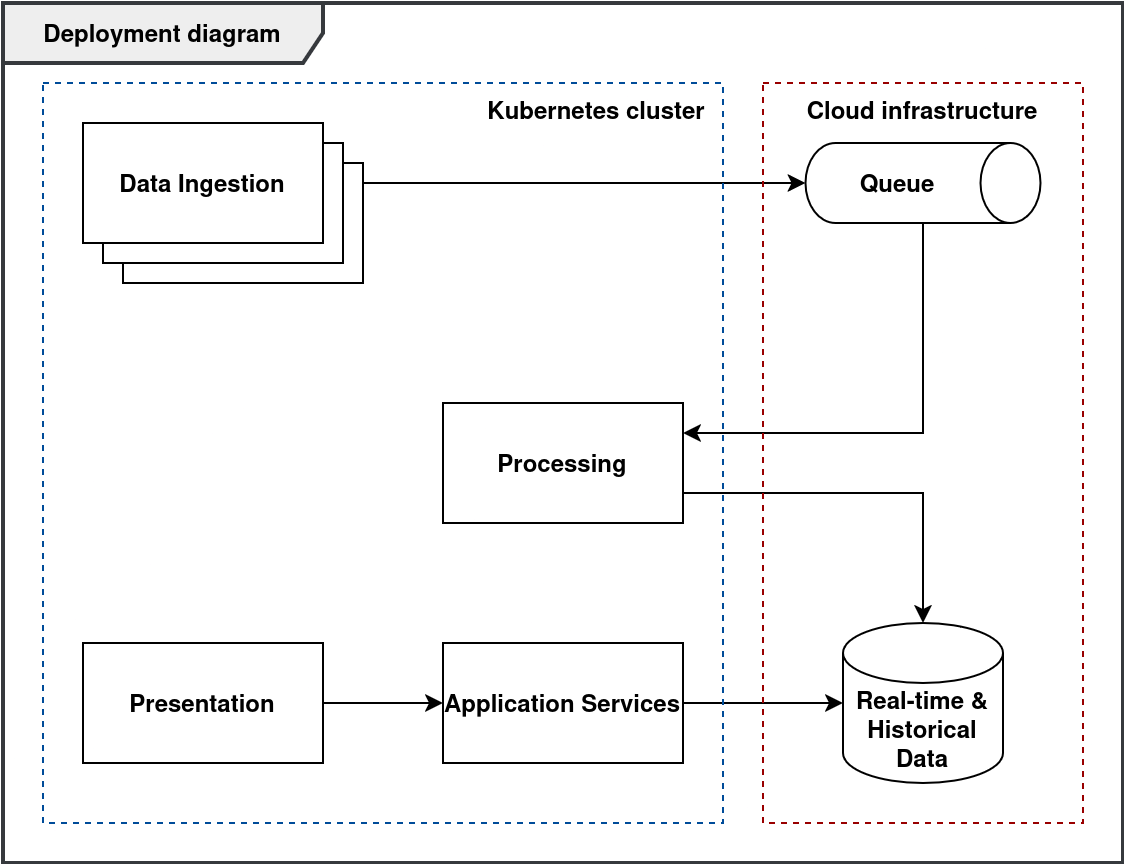

The diagram above was exported from draw.io. Its source (the exported page's mxGraphModel, read from the mxfile embedded in the PNG):
<mxGraphModel dx="1434" dy="996" grid="1" gridSize="10" guides="1" tooltips="1" connect="1" arrows="1" fold="1" page="0" pageScale="1" pageWidth="800" pageHeight="1200" math="0" shadow="0">
  <root>
    <mxCell id="0" />
    <mxCell id="1" parent="0" />
    <mxCell id="lUdtwEhFdtQp0Rw-kaZU-16" value="Deployment diagram" style="shape=umlFrame;whiteSpace=wrap;html=1;pointerEvents=0;recursiveResize=0;container=1;collapsible=0;width=160;fillColor=#eeeeee;strokeColor=#36393d;strokeWidth=2;fontStyle=1" parent="1" vertex="1">
      <mxGeometry x="120" y="210" width="560" height="430" as="geometry" />
    </mxCell>
    <mxCell id="lUdtwEhFdtQp0Rw-kaZU-2" value="Queue" style="shape=cylinder3;whiteSpace=wrap;html=1;boundedLbl=1;backgroundOutline=1;size=15;rotation=90;horizontal=0;fontStyle=1" parent="lUdtwEhFdtQp0Rw-kaZU-16" vertex="1">
      <mxGeometry x="440" y="31.25" width="40" height="117.5" as="geometry" />
    </mxCell>
    <mxCell id="lUdtwEhFdtQp0Rw-kaZU-13" value="Presentation" style="rounded=0;whiteSpace=wrap;html=1;fontStyle=1" parent="lUdtwEhFdtQp0Rw-kaZU-16" vertex="1">
      <mxGeometry x="40" y="320" width="120" height="60" as="geometry" />
    </mxCell>
    <mxCell id="lUdtwEhFdtQp0Rw-kaZU-11" value="Application Services" style="rounded=0;whiteSpace=wrap;html=1;fontStyle=1;" parent="lUdtwEhFdtQp0Rw-kaZU-16" vertex="1">
      <mxGeometry x="220" y="320" width="120" height="60" as="geometry" />
    </mxCell>
    <mxCell id="lUdtwEhFdtQp0Rw-kaZU-14" value="" style="edgeStyle=orthogonalEdgeStyle;rounded=0;orthogonalLoop=1;jettySize=auto;html=1;" parent="lUdtwEhFdtQp0Rw-kaZU-16" source="lUdtwEhFdtQp0Rw-kaZU-13" target="lUdtwEhFdtQp0Rw-kaZU-11" edge="1">
      <mxGeometry relative="1" as="geometry" />
    </mxCell>
    <mxCell id="lUdtwEhFdtQp0Rw-kaZU-5" value="Processing" style="rounded=0;whiteSpace=wrap;html=1;fontStyle=1" parent="lUdtwEhFdtQp0Rw-kaZU-16" vertex="1">
      <mxGeometry x="220" y="200" width="120" height="60" as="geometry" />
    </mxCell>
    <mxCell id="lUdtwEhFdtQp0Rw-kaZU-6" style="edgeStyle=orthogonalEdgeStyle;rounded=0;orthogonalLoop=1;jettySize=auto;html=1;entryX=1;entryY=0.25;entryDx=0;entryDy=0;" parent="lUdtwEhFdtQp0Rw-kaZU-16" source="lUdtwEhFdtQp0Rw-kaZU-2" target="lUdtwEhFdtQp0Rw-kaZU-5" edge="1">
      <mxGeometry relative="1" as="geometry">
        <Array as="points">
          <mxPoint x="460" y="215" />
        </Array>
      </mxGeometry>
    </mxCell>
    <mxCell id="lUdtwEhFdtQp0Rw-kaZU-7" value="Real-time &amp;amp; Historical Data" style="shape=cylinder3;whiteSpace=wrap;html=1;boundedLbl=1;backgroundOutline=1;size=15;fontStyle=1" parent="lUdtwEhFdtQp0Rw-kaZU-16" vertex="1">
      <mxGeometry x="420" y="310" width="80" height="80" as="geometry" />
    </mxCell>
    <mxCell id="lUdtwEhFdtQp0Rw-kaZU-15" value="" style="edgeStyle=orthogonalEdgeStyle;rounded=0;orthogonalLoop=1;jettySize=auto;html=1;exitX=1;exitY=0.75;exitDx=0;exitDy=0;" parent="lUdtwEhFdtQp0Rw-kaZU-16" source="lUdtwEhFdtQp0Rw-kaZU-5" target="lUdtwEhFdtQp0Rw-kaZU-7" edge="1">
      <mxGeometry relative="1" as="geometry" />
    </mxCell>
    <mxCell id="lUdtwEhFdtQp0Rw-kaZU-12" value="" style="edgeStyle=orthogonalEdgeStyle;rounded=0;orthogonalLoop=1;jettySize=auto;html=1;" parent="lUdtwEhFdtQp0Rw-kaZU-16" source="lUdtwEhFdtQp0Rw-kaZU-11" target="lUdtwEhFdtQp0Rw-kaZU-7" edge="1">
      <mxGeometry relative="1" as="geometry" />
    </mxCell>
    <mxCell id="lUdtwEhFdtQp0Rw-kaZU-4" style="edgeStyle=orthogonalEdgeStyle;rounded=0;orthogonalLoop=1;jettySize=auto;html=1;exitX=1;exitY=0.5;exitDx=0;exitDy=0;entryX=0.5;entryY=1;entryDx=0;entryDy=0;entryPerimeter=0;" parent="lUdtwEhFdtQp0Rw-kaZU-16" source="lUdtwEhFdtQp0Rw-kaZU-3" target="lUdtwEhFdtQp0Rw-kaZU-2" edge="1">
      <mxGeometry relative="1" as="geometry" />
    </mxCell>
    <mxCell id="2" value="" style="group;fontStyle=1;align=right;labelPosition=left;verticalLabelPosition=top;verticalAlign=bottom;" parent="lUdtwEhFdtQp0Rw-kaZU-16" vertex="1" connectable="0">
      <mxGeometry x="40" y="60" width="320" height="350" as="geometry" />
    </mxCell>
    <mxCell id="3" value="Kubernetes cluster&amp;nbsp;&amp;nbsp;" style="rounded=0;whiteSpace=wrap;html=1;fillColor=none;dashed=1;fontStyle=1;labelPosition=center;verticalLabelPosition=middle;align=right;verticalAlign=top;strokeColor=#004C99;" parent="2" vertex="1">
      <mxGeometry x="-20" y="-20" width="340" height="370" as="geometry" />
    </mxCell>
    <mxCell id="fS7vxKkTUC3ZjWZczDmI-2" value="Data Ingestion" style="rounded=0;whiteSpace=wrap;html=1;fontStyle=1" parent="2" vertex="1">
      <mxGeometry x="20" y="20" width="120" height="60" as="geometry" />
    </mxCell>
    <mxCell id="fS7vxKkTUC3ZjWZczDmI-1" value="Data Ingestion" style="rounded=0;whiteSpace=wrap;html=1;fontStyle=1" parent="2" vertex="1">
      <mxGeometry x="10" y="10" width="120" height="60" as="geometry" />
    </mxCell>
    <mxCell id="lUdtwEhFdtQp0Rw-kaZU-3" value="Data Ingestion" style="rounded=0;whiteSpace=wrap;html=1;fontStyle=1" parent="2" vertex="1">
      <mxGeometry width="120" height="60" as="geometry" />
    </mxCell>
    <mxCell id="4" value="&lt;b&gt;Cloud infrastructure&lt;/b&gt;" style="rounded=0;whiteSpace=wrap;html=1;fillColor=none;dashed=1;verticalAlign=top;align=center;strokeColor=#990000;" parent="1" vertex="1">
      <mxGeometry x="500" y="250" width="160" height="370" as="geometry" />
    </mxCell>
  </root>
</mxGraphModel>